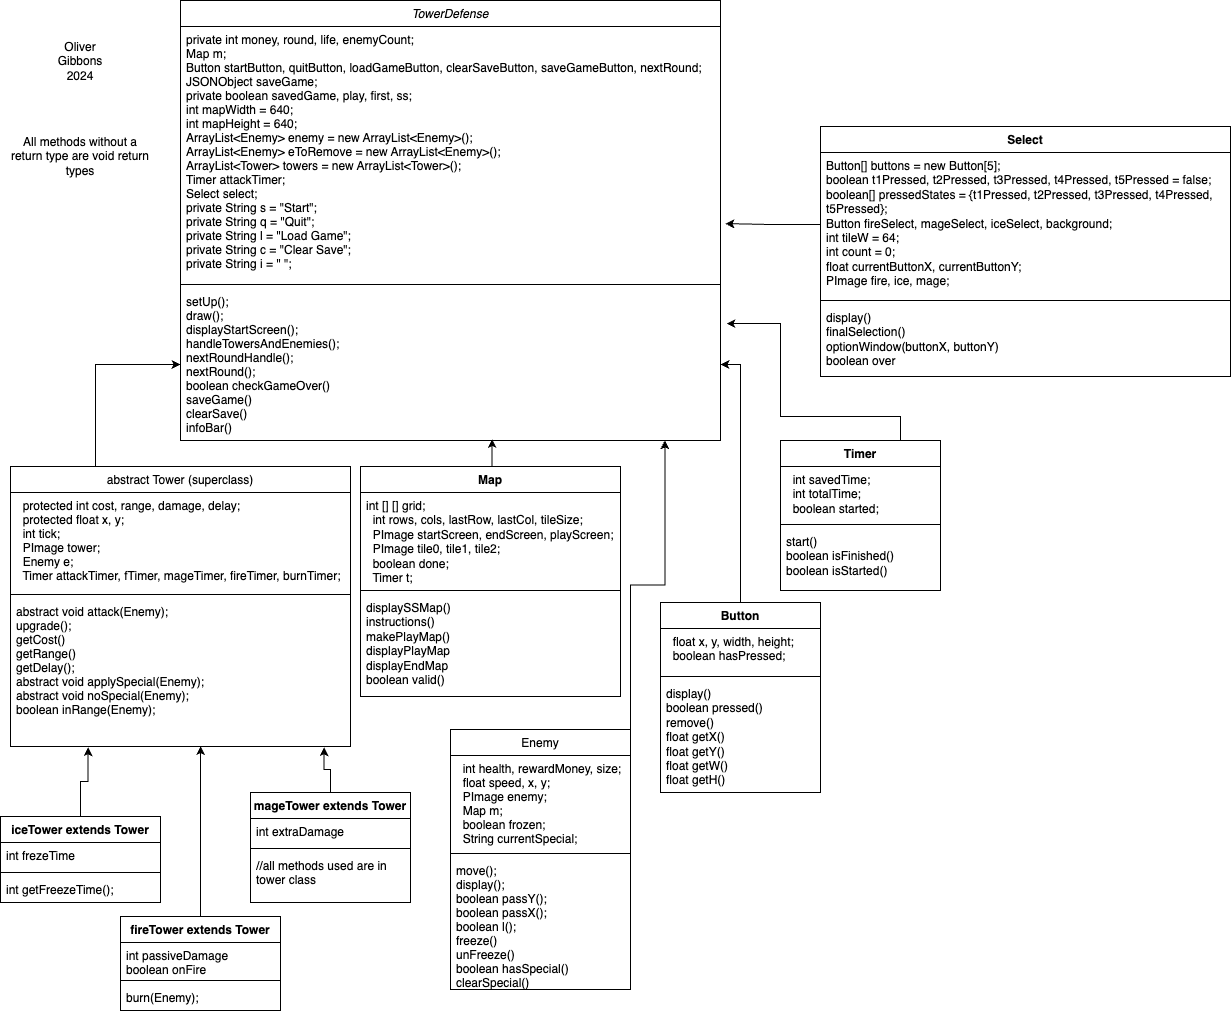

The diagram above was exported from draw.io. Its source (the exported page's mxGraphModel, read from the mxfile embedded in the PNG):
<mxGraphModel dx="1350" dy="1182" grid="1" gridSize="10" guides="1" tooltips="1" connect="1" arrows="1" fold="1" page="1" pageScale="1" pageWidth="850" pageHeight="1100" math="0" shadow="0">
  <root>
    <mxCell id="0" />
    <mxCell id="1" parent="0" />
    <mxCell id="JwpeJtDcYjO_qmPMkBV2-1" value="TowerDefense" style="swimlane;fontStyle=2;align=center;verticalAlign=top;childLayout=stackLayout;horizontal=1;startSize=26;horizontalStack=0;resizeParent=1;resizeLast=0;collapsible=1;marginBottom=0;rounded=0;shadow=0;strokeWidth=1;" vertex="1" parent="1">
      <mxGeometry x="190" y="4" width="540" height="440" as="geometry">
        <mxRectangle x="230" y="140" width="160" height="26" as="alternateBounds" />
      </mxGeometry>
    </mxCell>
    <mxCell id="JwpeJtDcYjO_qmPMkBV2-2" value="private int money, round, life, enemyCount;&#10;Map m;&#10;Button startButton, quitButton, loadGameButton, clearSaveButton, saveGameButton, nextRound;&#10;JSONObject saveGame;&#10;private boolean savedGame, play, first, ss;&#10;int mapWidth = 640;&#10;int mapHeight = 640;&#10;ArrayList&lt;Enemy&gt; enemy = new ArrayList&lt;Enemy&gt;();&#10;ArrayList&lt;Enemy&gt; eToRemove = new ArrayList&lt;Enemy&gt;();&#10;ArrayList&lt;Tower&gt; towers = new ArrayList&lt;Tower&gt;();&#10;Timer attackTimer;&#10;Select select;&#10;private String s = &quot;Start&quot;;&#10;private String q = &quot;Quit&quot;;&#10;private String l = &quot;Load Game&quot;;&#10;private String c = &quot;Clear Save&quot;;&#10;private String i = &quot; &quot;;" style="text;align=left;verticalAlign=top;spacingLeft=4;spacingRight=4;overflow=hidden;rotatable=0;points=[[0,0.5],[1,0.5]];portConstraint=eastwest;" vertex="1" parent="JwpeJtDcYjO_qmPMkBV2-1">
      <mxGeometry y="26" width="540" height="254" as="geometry" />
    </mxCell>
    <mxCell id="JwpeJtDcYjO_qmPMkBV2-3" value="" style="line;html=1;strokeWidth=1;align=left;verticalAlign=middle;spacingTop=-1;spacingLeft=3;spacingRight=3;rotatable=0;labelPosition=right;points=[];portConstraint=eastwest;" vertex="1" parent="JwpeJtDcYjO_qmPMkBV2-1">
      <mxGeometry y="280" width="540" height="8" as="geometry" />
    </mxCell>
    <mxCell id="JwpeJtDcYjO_qmPMkBV2-4" value="setUp();&#10;draw();&#10;displayStartScreen();&#10;handleTowersAndEnemies();&#10;nextRoundHandle();&#10;nextRound();&#10;boolean checkGameOver()&#10;saveGame()&#10;clearSave()&#10;infoBar()" style="text;align=left;verticalAlign=top;spacingLeft=4;spacingRight=4;overflow=hidden;rotatable=0;points=[[0,0.5],[1,0.5]];portConstraint=eastwest;" vertex="1" parent="JwpeJtDcYjO_qmPMkBV2-1">
      <mxGeometry y="288" width="540" height="152" as="geometry" />
    </mxCell>
    <mxCell id="JwpeJtDcYjO_qmPMkBV2-38" style="edgeStyle=orthogonalEdgeStyle;rounded=0;orthogonalLoop=1;jettySize=auto;html=1;exitX=0.25;exitY=0;exitDx=0;exitDy=0;entryX=0;entryY=0.5;entryDx=0;entryDy=0;" edge="1" parent="1" source="JwpeJtDcYjO_qmPMkBV2-5" target="JwpeJtDcYjO_qmPMkBV2-4">
      <mxGeometry relative="1" as="geometry" />
    </mxCell>
    <mxCell id="JwpeJtDcYjO_qmPMkBV2-5" value="abstract Tower (superclass)" style="swimlane;fontStyle=0;align=center;verticalAlign=top;childLayout=stackLayout;horizontal=1;startSize=26;horizontalStack=0;resizeParent=1;resizeLast=0;collapsible=1;marginBottom=0;rounded=0;shadow=0;strokeWidth=1;" vertex="1" parent="1">
      <mxGeometry x="20" y="470" width="340" height="280" as="geometry">
        <mxRectangle x="130" y="380" width="160" height="26" as="alternateBounds" />
      </mxGeometry>
    </mxCell>
    <mxCell id="JwpeJtDcYjO_qmPMkBV2-6" value="  protected int cost, range, damage, delay;&#10;  protected float x, y;&#10;  int tick;&#10;  PImage tower;&#10;  Enemy e;&#10;  Timer attackTimer, fTimer, mageTimer, fireTimer, burnTimer;&#10;" style="text;align=left;verticalAlign=top;spacingLeft=4;spacingRight=4;overflow=hidden;rotatable=0;points=[[0,0.5],[1,0.5]];portConstraint=eastwest;rounded=0;shadow=0;html=0;" vertex="1" parent="JwpeJtDcYjO_qmPMkBV2-5">
      <mxGeometry y="26" width="340" height="98" as="geometry" />
    </mxCell>
    <mxCell id="JwpeJtDcYjO_qmPMkBV2-7" value="" style="line;html=1;strokeWidth=1;align=left;verticalAlign=middle;spacingTop=-1;spacingLeft=3;spacingRight=3;rotatable=0;labelPosition=right;points=[];portConstraint=eastwest;" vertex="1" parent="JwpeJtDcYjO_qmPMkBV2-5">
      <mxGeometry y="124" width="340" height="8" as="geometry" />
    </mxCell>
    <mxCell id="JwpeJtDcYjO_qmPMkBV2-8" value="abstract void attack(Enemy);&#10;upgrade();&#10;getCost()&#10;getRange()&#10;getDelay();&#10;abstract void applySpecial(Enemy);&#10;abstract void noSpecial(Enemy);&#10;boolean inRange(Enemy);" style="text;align=left;verticalAlign=top;spacingLeft=4;spacingRight=4;overflow=hidden;rotatable=0;points=[[0,0.5],[1,0.5]];portConstraint=eastwest;fontStyle=0" vertex="1" parent="JwpeJtDcYjO_qmPMkBV2-5">
      <mxGeometry y="132" width="340" height="148" as="geometry" />
    </mxCell>
    <mxCell id="JwpeJtDcYjO_qmPMkBV2-10" value="Enemy" style="swimlane;fontStyle=0;align=center;verticalAlign=top;childLayout=stackLayout;horizontal=1;startSize=26;horizontalStack=0;resizeParent=1;resizeLast=0;collapsible=1;marginBottom=0;rounded=0;shadow=0;strokeWidth=1;" vertex="1" parent="1">
      <mxGeometry x="460" y="733" width="180" height="260" as="geometry">
        <mxRectangle x="550" y="140" width="160" height="26" as="alternateBounds" />
      </mxGeometry>
    </mxCell>
    <mxCell id="JwpeJtDcYjO_qmPMkBV2-11" value="  int health, rewardMoney, size;&#10;  float speed, x, y;&#10;  PImage enemy;&#10;  Map m;&#10;  boolean frozen;&#10;  String currentSpecial;" style="text;align=left;verticalAlign=top;spacingLeft=4;spacingRight=4;overflow=hidden;rotatable=0;points=[[0,0.5],[1,0.5]];portConstraint=eastwest;" vertex="1" parent="JwpeJtDcYjO_qmPMkBV2-10">
      <mxGeometry y="26" width="180" height="94" as="geometry" />
    </mxCell>
    <mxCell id="JwpeJtDcYjO_qmPMkBV2-12" value="" style="line;html=1;strokeWidth=1;align=left;verticalAlign=middle;spacingTop=-1;spacingLeft=3;spacingRight=3;rotatable=0;labelPosition=right;points=[];portConstraint=eastwest;" vertex="1" parent="JwpeJtDcYjO_qmPMkBV2-10">
      <mxGeometry y="120" width="180" height="8" as="geometry" />
    </mxCell>
    <mxCell id="JwpeJtDcYjO_qmPMkBV2-13" value="move();&#10;display();&#10;boolean passY();&#10;boolean passX();&#10;boolean l();&#10;freeze()&#10;unFreeze()&#10;boolean hasSpecial()&#10;clearSpecial()" style="text;align=left;verticalAlign=top;spacingLeft=4;spacingRight=4;overflow=hidden;rotatable=0;points=[[0,0.5],[1,0.5]];portConstraint=eastwest;" vertex="1" parent="JwpeJtDcYjO_qmPMkBV2-10">
      <mxGeometry y="128" width="180" height="132" as="geometry" />
    </mxCell>
    <mxCell id="JwpeJtDcYjO_qmPMkBV2-35" style="edgeStyle=orthogonalEdgeStyle;rounded=0;orthogonalLoop=1;jettySize=auto;html=1;entryX=0.228;entryY=1.005;entryDx=0;entryDy=0;entryPerimeter=0;" edge="1" parent="1" source="JwpeJtDcYjO_qmPMkBV2-15" target="JwpeJtDcYjO_qmPMkBV2-8">
      <mxGeometry relative="1" as="geometry" />
    </mxCell>
    <mxCell id="JwpeJtDcYjO_qmPMkBV2-15" value="iceTower extends Tower" style="swimlane;fontStyle=1;align=center;verticalAlign=top;childLayout=stackLayout;horizontal=1;startSize=26;horizontalStack=0;resizeParent=1;resizeParentMax=0;resizeLast=0;collapsible=1;marginBottom=0;whiteSpace=wrap;html=1;" vertex="1" parent="1">
      <mxGeometry x="10" y="820" width="160" height="86" as="geometry" />
    </mxCell>
    <mxCell id="JwpeJtDcYjO_qmPMkBV2-16" value="int frezeTime" style="text;strokeColor=none;fillColor=none;align=left;verticalAlign=top;spacingLeft=4;spacingRight=4;overflow=hidden;rotatable=0;points=[[0,0.5],[1,0.5]];portConstraint=eastwest;whiteSpace=wrap;html=1;" vertex="1" parent="JwpeJtDcYjO_qmPMkBV2-15">
      <mxGeometry y="26" width="160" height="26" as="geometry" />
    </mxCell>
    <mxCell id="JwpeJtDcYjO_qmPMkBV2-17" value="" style="line;strokeWidth=1;fillColor=none;align=left;verticalAlign=middle;spacingTop=-1;spacingLeft=3;spacingRight=3;rotatable=0;labelPosition=right;points=[];portConstraint=eastwest;strokeColor=inherit;" vertex="1" parent="JwpeJtDcYjO_qmPMkBV2-15">
      <mxGeometry y="52" width="160" height="8" as="geometry" />
    </mxCell>
    <mxCell id="JwpeJtDcYjO_qmPMkBV2-18" value="int getFreezeTime();" style="text;strokeColor=none;fillColor=none;align=left;verticalAlign=top;spacingLeft=4;spacingRight=4;overflow=hidden;rotatable=0;points=[[0,0.5],[1,0.5]];portConstraint=eastwest;whiteSpace=wrap;html=1;" vertex="1" parent="JwpeJtDcYjO_qmPMkBV2-15">
      <mxGeometry y="60" width="160" height="26" as="geometry" />
    </mxCell>
    <mxCell id="JwpeJtDcYjO_qmPMkBV2-20" value="mageTower extends Tower" style="swimlane;fontStyle=1;align=center;verticalAlign=top;childLayout=stackLayout;horizontal=1;startSize=26;horizontalStack=0;resizeParent=1;resizeParentMax=0;resizeLast=0;collapsible=1;marginBottom=0;whiteSpace=wrap;html=1;" vertex="1" parent="1">
      <mxGeometry x="260" y="796" width="160" height="110" as="geometry" />
    </mxCell>
    <mxCell id="JwpeJtDcYjO_qmPMkBV2-21" value="int extraDamage" style="text;strokeColor=none;fillColor=none;align=left;verticalAlign=top;spacingLeft=4;spacingRight=4;overflow=hidden;rotatable=0;points=[[0,0.5],[1,0.5]];portConstraint=eastwest;whiteSpace=wrap;html=1;" vertex="1" parent="JwpeJtDcYjO_qmPMkBV2-20">
      <mxGeometry y="26" width="160" height="26" as="geometry" />
    </mxCell>
    <mxCell id="JwpeJtDcYjO_qmPMkBV2-22" value="" style="line;strokeWidth=1;fillColor=none;align=left;verticalAlign=middle;spacingTop=-1;spacingLeft=3;spacingRight=3;rotatable=0;labelPosition=right;points=[];portConstraint=eastwest;strokeColor=inherit;" vertex="1" parent="JwpeJtDcYjO_qmPMkBV2-20">
      <mxGeometry y="52" width="160" height="8" as="geometry" />
    </mxCell>
    <mxCell id="JwpeJtDcYjO_qmPMkBV2-23" value="//all methods used are in tower class" style="text;strokeColor=none;fillColor=none;align=left;verticalAlign=top;spacingLeft=4;spacingRight=4;overflow=hidden;rotatable=0;points=[[0,0.5],[1,0.5]];portConstraint=eastwest;whiteSpace=wrap;html=1;" vertex="1" parent="JwpeJtDcYjO_qmPMkBV2-20">
      <mxGeometry y="60" width="160" height="50" as="geometry" />
    </mxCell>
    <mxCell id="JwpeJtDcYjO_qmPMkBV2-25" value="fireTower extends Tower" style="swimlane;fontStyle=1;align=center;verticalAlign=top;childLayout=stackLayout;horizontal=1;startSize=26;horizontalStack=0;resizeParent=1;resizeParentMax=0;resizeLast=0;collapsible=1;marginBottom=0;whiteSpace=wrap;html=1;" vertex="1" parent="1">
      <mxGeometry x="130" y="920" width="160" height="94" as="geometry" />
    </mxCell>
    <mxCell id="JwpeJtDcYjO_qmPMkBV2-26" value="int passiveDamage&lt;div&gt;boolean onFire&lt;/div&gt;" style="text;strokeColor=none;fillColor=none;align=left;verticalAlign=top;spacingLeft=4;spacingRight=4;overflow=hidden;rotatable=0;points=[[0,0.5],[1,0.5]];portConstraint=eastwest;whiteSpace=wrap;html=1;" vertex="1" parent="JwpeJtDcYjO_qmPMkBV2-25">
      <mxGeometry y="26" width="160" height="34" as="geometry" />
    </mxCell>
    <mxCell id="JwpeJtDcYjO_qmPMkBV2-27" value="" style="line;strokeWidth=1;fillColor=none;align=left;verticalAlign=middle;spacingTop=-1;spacingLeft=3;spacingRight=3;rotatable=0;labelPosition=right;points=[];portConstraint=eastwest;strokeColor=inherit;" vertex="1" parent="JwpeJtDcYjO_qmPMkBV2-25">
      <mxGeometry y="60" width="160" height="8" as="geometry" />
    </mxCell>
    <mxCell id="JwpeJtDcYjO_qmPMkBV2-28" value="burn(Enemy);" style="text;strokeColor=none;fillColor=none;align=left;verticalAlign=top;spacingLeft=4;spacingRight=4;overflow=hidden;rotatable=0;points=[[0,0.5],[1,0.5]];portConstraint=eastwest;whiteSpace=wrap;html=1;" vertex="1" parent="JwpeJtDcYjO_qmPMkBV2-25">
      <mxGeometry y="68" width="160" height="26" as="geometry" />
    </mxCell>
    <mxCell id="JwpeJtDcYjO_qmPMkBV2-31" value="Map" style="swimlane;fontStyle=1;align=center;verticalAlign=top;childLayout=stackLayout;horizontal=1;startSize=26;horizontalStack=0;resizeParent=1;resizeParentMax=0;resizeLast=0;collapsible=1;marginBottom=0;whiteSpace=wrap;html=1;" vertex="1" parent="1">
      <mxGeometry x="370" y="470" width="260" height="230" as="geometry" />
    </mxCell>
    <mxCell id="JwpeJtDcYjO_qmPMkBV2-32" value="&lt;div&gt;&lt;div&gt;int [] [] grid;&lt;/div&gt;&lt;div&gt;&amp;nbsp; int rows, cols, lastRow, lastCol, tileSize;&lt;/div&gt;&lt;div&gt;&amp;nbsp; PImage startScreen, endScreen, playScreen;&lt;/div&gt;&lt;div&gt;&amp;nbsp; PImage tile0, tile1, tile2;&lt;/div&gt;&lt;div&gt;&amp;nbsp; boolean done;&lt;/div&gt;&lt;div&gt;&amp;nbsp; Timer t;&lt;/div&gt;&lt;/div&gt;" style="text;strokeColor=none;fillColor=none;align=left;verticalAlign=top;spacingLeft=4;spacingRight=4;overflow=hidden;rotatable=0;points=[[0,0.5],[1,0.5]];portConstraint=eastwest;whiteSpace=wrap;html=1;" vertex="1" parent="JwpeJtDcYjO_qmPMkBV2-31">
      <mxGeometry y="26" width="260" height="94" as="geometry" />
    </mxCell>
    <mxCell id="JwpeJtDcYjO_qmPMkBV2-33" value="" style="line;strokeWidth=1;fillColor=none;align=left;verticalAlign=middle;spacingTop=-1;spacingLeft=3;spacingRight=3;rotatable=0;labelPosition=right;points=[];portConstraint=eastwest;strokeColor=inherit;" vertex="1" parent="JwpeJtDcYjO_qmPMkBV2-31">
      <mxGeometry y="120" width="260" height="8" as="geometry" />
    </mxCell>
    <mxCell id="JwpeJtDcYjO_qmPMkBV2-34" value="&lt;div&gt;displaySSMap()&lt;/div&gt;&lt;div&gt;instructions()&lt;/div&gt;&lt;div&gt;makePlayMap()&lt;/div&gt;&lt;div&gt;displayPlayMap&lt;/div&gt;&lt;div&gt;displayEndMap&lt;/div&gt;&lt;div&gt;boolean valid()&lt;/div&gt;" style="text;strokeColor=none;fillColor=none;align=left;verticalAlign=top;spacingLeft=4;spacingRight=4;overflow=hidden;rotatable=0;points=[[0,0.5],[1,0.5]];portConstraint=eastwest;whiteSpace=wrap;html=1;" vertex="1" parent="JwpeJtDcYjO_qmPMkBV2-31">
      <mxGeometry y="128" width="260" height="102" as="geometry" />
    </mxCell>
    <mxCell id="JwpeJtDcYjO_qmPMkBV2-36" style="edgeStyle=orthogonalEdgeStyle;rounded=0;orthogonalLoop=1;jettySize=auto;html=1;exitX=0.5;exitY=0;exitDx=0;exitDy=0;entryX=0.922;entryY=1.005;entryDx=0;entryDy=0;entryPerimeter=0;" edge="1" parent="1" source="JwpeJtDcYjO_qmPMkBV2-20" target="JwpeJtDcYjO_qmPMkBV2-8">
      <mxGeometry relative="1" as="geometry" />
    </mxCell>
    <mxCell id="JwpeJtDcYjO_qmPMkBV2-37" style="edgeStyle=orthogonalEdgeStyle;rounded=0;orthogonalLoop=1;jettySize=auto;html=1;exitX=0.5;exitY=0;exitDx=0;exitDy=0;entryX=0.559;entryY=0.997;entryDx=0;entryDy=0;entryPerimeter=0;" edge="1" parent="1" source="JwpeJtDcYjO_qmPMkBV2-25" target="JwpeJtDcYjO_qmPMkBV2-8">
      <mxGeometry relative="1" as="geometry" />
    </mxCell>
    <mxCell id="JwpeJtDcYjO_qmPMkBV2-39" style="edgeStyle=orthogonalEdgeStyle;rounded=0;orthogonalLoop=1;jettySize=auto;html=1;exitX=0.5;exitY=0;exitDx=0;exitDy=0;entryX=0.577;entryY=0.99;entryDx=0;entryDy=0;entryPerimeter=0;" edge="1" parent="1" source="JwpeJtDcYjO_qmPMkBV2-31" target="JwpeJtDcYjO_qmPMkBV2-4">
      <mxGeometry relative="1" as="geometry" />
    </mxCell>
    <mxCell id="JwpeJtDcYjO_qmPMkBV2-41" value="All methods without a return type are void return types" style="text;html=1;align=center;verticalAlign=middle;whiteSpace=wrap;rounded=0;" vertex="1" parent="1">
      <mxGeometry x="15" y="120" width="150" height="80" as="geometry" />
    </mxCell>
    <mxCell id="JwpeJtDcYjO_qmPMkBV2-44" value="Oliver Gibbons 2024" style="text;html=1;align=center;verticalAlign=middle;whiteSpace=wrap;rounded=0;" vertex="1" parent="1">
      <mxGeometry x="60" y="50" width="60" height="30" as="geometry" />
    </mxCell>
    <mxCell id="JwpeJtDcYjO_qmPMkBV2-57" style="edgeStyle=orthogonalEdgeStyle;rounded=0;orthogonalLoop=1;jettySize=auto;html=1;exitX=0.5;exitY=0;exitDx=0;exitDy=0;" edge="1" parent="1" source="JwpeJtDcYjO_qmPMkBV2-45" target="JwpeJtDcYjO_qmPMkBV2-4">
      <mxGeometry relative="1" as="geometry" />
    </mxCell>
    <mxCell id="JwpeJtDcYjO_qmPMkBV2-45" value="Button" style="swimlane;fontStyle=1;align=center;verticalAlign=top;childLayout=stackLayout;horizontal=1;startSize=26;horizontalStack=0;resizeParent=1;resizeParentMax=0;resizeLast=0;collapsible=1;marginBottom=0;whiteSpace=wrap;html=1;" vertex="1" parent="1">
      <mxGeometry x="670" y="606" width="160" height="190" as="geometry" />
    </mxCell>
    <mxCell id="JwpeJtDcYjO_qmPMkBV2-46" value="&lt;div&gt;&amp;nbsp; float x, y, width, height;&lt;/div&gt;&lt;div&gt;&amp;nbsp; boolean hasPressed;&lt;/div&gt;" style="text;strokeColor=none;fillColor=none;align=left;verticalAlign=top;spacingLeft=4;spacingRight=4;overflow=hidden;rotatable=0;points=[[0,0.5],[1,0.5]];portConstraint=eastwest;whiteSpace=wrap;html=1;" vertex="1" parent="JwpeJtDcYjO_qmPMkBV2-45">
      <mxGeometry y="26" width="160" height="44" as="geometry" />
    </mxCell>
    <mxCell id="JwpeJtDcYjO_qmPMkBV2-47" value="" style="line;strokeWidth=1;fillColor=none;align=left;verticalAlign=middle;spacingTop=-1;spacingLeft=3;spacingRight=3;rotatable=0;labelPosition=right;points=[];portConstraint=eastwest;strokeColor=inherit;" vertex="1" parent="JwpeJtDcYjO_qmPMkBV2-45">
      <mxGeometry y="70" width="160" height="8" as="geometry" />
    </mxCell>
    <mxCell id="JwpeJtDcYjO_qmPMkBV2-48" value="display()&lt;div&gt;boolean pressed()&lt;/div&gt;&lt;div&gt;remove()&lt;/div&gt;&lt;div&gt;float getX()&lt;/div&gt;&lt;div&gt;float getY()&lt;/div&gt;&lt;div&gt;float getW()&lt;/div&gt;&lt;div&gt;float getH()&lt;/div&gt;" style="text;strokeColor=none;fillColor=none;align=left;verticalAlign=top;spacingLeft=4;spacingRight=4;overflow=hidden;rotatable=0;points=[[0,0.5],[1,0.5]];portConstraint=eastwest;whiteSpace=wrap;html=1;" vertex="1" parent="JwpeJtDcYjO_qmPMkBV2-45">
      <mxGeometry y="78" width="160" height="112" as="geometry" />
    </mxCell>
    <mxCell id="JwpeJtDcYjO_qmPMkBV2-50" value="Select" style="swimlane;fontStyle=1;align=center;verticalAlign=top;childLayout=stackLayout;horizontal=1;startSize=26;horizontalStack=0;resizeParent=1;resizeParentMax=0;resizeLast=0;collapsible=1;marginBottom=0;whiteSpace=wrap;html=1;" vertex="1" parent="1">
      <mxGeometry x="830" y="130" width="410" height="250" as="geometry" />
    </mxCell>
    <mxCell id="JwpeJtDcYjO_qmPMkBV2-51" value="&lt;div&gt;Button[] buttons = new Button[5];&lt;/div&gt;&lt;div&gt;boolean t1Pressed, t2Pressed, t3Pressed, t4Pressed, t5Pressed = false;&lt;/div&gt;&lt;div&gt;boolean[] pressedStates = {t1Pressed, t2Pressed, t3Pressed, t4Pressed, t5Pressed};&lt;/div&gt;&lt;div&gt;Button fireSelect, mageSelect, iceSelect, background;&lt;/div&gt;&lt;div&gt;int tileW = 64;&lt;/div&gt;&lt;div&gt;int count = 0;&lt;/div&gt;&lt;div&gt;float currentButtonX, currentButtonY;&lt;/div&gt;&lt;div&gt;PImage fire, ice, mage;&lt;/div&gt;" style="text;strokeColor=none;fillColor=none;align=left;verticalAlign=top;spacingLeft=4;spacingRight=4;overflow=hidden;rotatable=0;points=[[0,0.5],[1,0.5]];portConstraint=eastwest;whiteSpace=wrap;html=1;" vertex="1" parent="JwpeJtDcYjO_qmPMkBV2-50">
      <mxGeometry y="26" width="410" height="144" as="geometry" />
    </mxCell>
    <mxCell id="JwpeJtDcYjO_qmPMkBV2-52" value="" style="line;strokeWidth=1;fillColor=none;align=left;verticalAlign=middle;spacingTop=-1;spacingLeft=3;spacingRight=3;rotatable=0;labelPosition=right;points=[];portConstraint=eastwest;strokeColor=inherit;" vertex="1" parent="JwpeJtDcYjO_qmPMkBV2-50">
      <mxGeometry y="170" width="410" height="8" as="geometry" />
    </mxCell>
    <mxCell id="JwpeJtDcYjO_qmPMkBV2-53" value="display()&lt;div&gt;finalSelection()&lt;/div&gt;&lt;div&gt;optionWindow(buttonX, buttonY)&lt;/div&gt;&lt;div&gt;boolean over&lt;/div&gt;" style="text;strokeColor=none;fillColor=none;align=left;verticalAlign=top;spacingLeft=4;spacingRight=4;overflow=hidden;rotatable=0;points=[[0,0.5],[1,0.5]];portConstraint=eastwest;whiteSpace=wrap;html=1;" vertex="1" parent="JwpeJtDcYjO_qmPMkBV2-50">
      <mxGeometry y="178" width="410" height="72" as="geometry" />
    </mxCell>
    <mxCell id="JwpeJtDcYjO_qmPMkBV2-54" style="edgeStyle=orthogonalEdgeStyle;rounded=0;orthogonalLoop=1;jettySize=auto;html=1;exitX=0;exitY=0.5;exitDx=0;exitDy=0;entryX=1.009;entryY=0.776;entryDx=0;entryDy=0;entryPerimeter=0;" edge="1" parent="1" source="JwpeJtDcYjO_qmPMkBV2-51" target="JwpeJtDcYjO_qmPMkBV2-2">
      <mxGeometry relative="1" as="geometry" />
    </mxCell>
    <mxCell id="JwpeJtDcYjO_qmPMkBV2-56" style="edgeStyle=orthogonalEdgeStyle;rounded=0;orthogonalLoop=1;jettySize=auto;html=1;exitX=1;exitY=0;exitDx=0;exitDy=0;entryX=0.897;entryY=0.999;entryDx=0;entryDy=0;entryPerimeter=0;" edge="1" parent="1" source="JwpeJtDcYjO_qmPMkBV2-10" target="JwpeJtDcYjO_qmPMkBV2-4">
      <mxGeometry relative="1" as="geometry" />
    </mxCell>
    <mxCell id="JwpeJtDcYjO_qmPMkBV2-58" value="Timer" style="swimlane;fontStyle=1;align=center;verticalAlign=top;childLayout=stackLayout;horizontal=1;startSize=26;horizontalStack=0;resizeParent=1;resizeParentMax=0;resizeLast=0;collapsible=1;marginBottom=0;whiteSpace=wrap;html=1;" vertex="1" parent="1">
      <mxGeometry x="790" y="444" width="160" height="150" as="geometry" />
    </mxCell>
    <mxCell id="JwpeJtDcYjO_qmPMkBV2-59" value="&lt;div&gt;&amp;nbsp; int savedTime;&amp;nbsp;&lt;/div&gt;&lt;div&gt;&amp;nbsp; int totalTime;&lt;/div&gt;&lt;div&gt;&amp;nbsp; boolean started;&lt;/div&gt;" style="text;strokeColor=none;fillColor=none;align=left;verticalAlign=top;spacingLeft=4;spacingRight=4;overflow=hidden;rotatable=0;points=[[0,0.5],[1,0.5]];portConstraint=eastwest;whiteSpace=wrap;html=1;" vertex="1" parent="JwpeJtDcYjO_qmPMkBV2-58">
      <mxGeometry y="26" width="160" height="54" as="geometry" />
    </mxCell>
    <mxCell id="JwpeJtDcYjO_qmPMkBV2-60" value="" style="line;strokeWidth=1;fillColor=none;align=left;verticalAlign=middle;spacingTop=-1;spacingLeft=3;spacingRight=3;rotatable=0;labelPosition=right;points=[];portConstraint=eastwest;strokeColor=inherit;" vertex="1" parent="JwpeJtDcYjO_qmPMkBV2-58">
      <mxGeometry y="80" width="160" height="8" as="geometry" />
    </mxCell>
    <mxCell id="JwpeJtDcYjO_qmPMkBV2-61" value="start()&lt;div&gt;boolean isFinished()&lt;/div&gt;&lt;div&gt;boolean isStarted()&lt;/div&gt;" style="text;strokeColor=none;fillColor=none;align=left;verticalAlign=top;spacingLeft=4;spacingRight=4;overflow=hidden;rotatable=0;points=[[0,0.5],[1,0.5]];portConstraint=eastwest;whiteSpace=wrap;html=1;" vertex="1" parent="JwpeJtDcYjO_qmPMkBV2-58">
      <mxGeometry y="88" width="160" height="62" as="geometry" />
    </mxCell>
    <mxCell id="JwpeJtDcYjO_qmPMkBV2-62" style="edgeStyle=orthogonalEdgeStyle;rounded=0;orthogonalLoop=1;jettySize=auto;html=1;exitX=0;exitY=0;exitDx=0;exitDy=0;entryX=1.011;entryY=0.231;entryDx=0;entryDy=0;entryPerimeter=0;" edge="1" parent="1" source="JwpeJtDcYjO_qmPMkBV2-58" target="JwpeJtDcYjO_qmPMkBV2-4">
      <mxGeometry relative="1" as="geometry">
        <Array as="points">
          <mxPoint x="910" y="420" />
          <mxPoint x="790" y="420" />
          <mxPoint x="790" y="327" />
        </Array>
      </mxGeometry>
    </mxCell>
  </root>
</mxGraphModel>